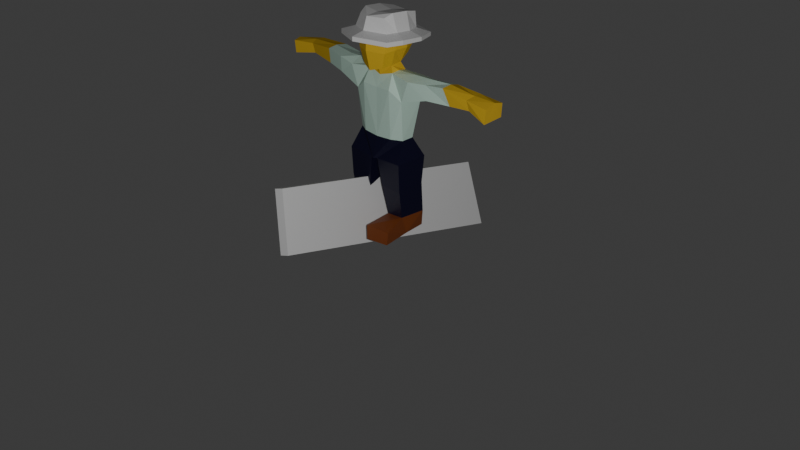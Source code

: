 # Source: architect.blend  (saved by Blender 5.2.45; exported with 4.5.12 LTS)
import bpy
from mathutils import Matrix  # noqa: F401  (used for matrix-valued properties, if any)

bpy.ops.wm.read_factory_settings(use_empty=True)
scene = bpy.context.scene
scene.name = 'Scene'

# ---- collections
col_collection = bpy.data.collections.new('Collection'); scene.collection.children.link(col_collection)

# ---- materials (node trees are filled in below, after node groups)
mat_material_001 = bpy.data.materials.new('Material.001')
mat_material_001.alpha_threshold = 0.0
mat_material_001.use_backface_culling_lightprobe_volume = False
mat_material_001.use_transparent_shadow = False
mat_material_001.diffuse_color = (0.8016, 0.5141, 0.04294, 1.0)
mat_material_001.roughness = 0.5
mat_material_001.line_color = (0.0, 0.0, 0.0, 1.0)
mat_pants = bpy.data.materials.new('pants')
mat_shoes = bpy.data.materials.new('shoes')
mat_shirt = bpy.data.materials.new('shirt')
mat_hat = bpy.data.materials.new('hat')
mat_teamcolor = bpy.data.materials.new('TeamColor')

# ---- material node trees
mat_material_001.use_nodes = True; mat_material_001.node_tree.nodes.clear()
_N = mat_material_001.node_tree.nodes; _L = mat_material_001.node_tree.links
n0 = _N.new('NodeFrame'); n0.name = 'Frame'; n0.location = (0, 0)
n0.label = 'Versioning: Use Nodes was removed'
n0.width = 150
n1 = _N.new('ShaderNodeOutputMaterial'); n1.name = 'Material Output'; n1.location = (480, 0)
n1.target = 'EEVEE'
n2 = _N.new('ShaderNodeBsdfPrincipled'); n2.name = 'Principled BSDF'; n2.location = (0, 0)
n2.inputs[0].default_value = (0.8016, 0.5141, 0.04294, 1.0)
n3 = _N.new('ShaderNodeOutputMaterial'); n3.name = 'Material Output.001'; n3.location = (450, 0)
n3.target = 'CYCLES'
n4 = _N.new('ShaderNodeBsdfDiffuse'); n4.name = 'Diffuse BSDF'; n4.location = (0, 0)
n4.inputs[0].default_value = (0.8016, 0.5141, 0.04294, 1.0)
n1.parent = n0
n2.parent = n0
n3.parent = n0
n4.parent = n0
_L.new(n2.outputs[0], n1.inputs[0])
_L.new(n4.outputs[0], n3.inputs[0])
n1.is_active_output = True
mat_pants.use_nodes = True; mat_pants.node_tree.nodes.clear()
_N = mat_pants.node_tree.nodes; _L = mat_pants.node_tree.links
n0 = _N.new('ShaderNodeBsdfPrincipled'); n0.name = 'Principled BSDF'; n0.location = (-200, 100)
n0.inputs[0].default_value = (0.001314, 0.0007667, 0.02311, 1.0)
n1 = _N.new('ShaderNodeOutputMaterial'); n1.name = 'Material Output'; n1.location = (200, 100)
_L.new(n0.outputs[0], n1.inputs[0])
n1.is_active_output = True
mat_shoes.use_nodes = True; mat_shoes.node_tree.nodes.clear()
_N = mat_shoes.node_tree.nodes; _L = mat_shoes.node_tree.links
n0 = _N.new('ShaderNodeBsdfPrincipled'); n0.name = 'Principled BSDF'; n0.location = (-200, 100)
n0.inputs[0].default_value = (0.232, 0.05722, 0.01067, 1.0)
n1 = _N.new('ShaderNodeOutputMaterial'); n1.name = 'Material Output'; n1.location = (200, 100)
_L.new(n0.outputs[0], n1.inputs[0])
n1.is_active_output = True
mat_shirt.use_nodes = True; mat_shirt.node_tree.nodes.clear()
_N = mat_shirt.node_tree.nodes; _L = mat_shirt.node_tree.links
n0 = _N.new('ShaderNodeBsdfPrincipled'); n0.name = 'Principled BSDF'; n0.location = (-200, 100)
n0.inputs[0].default_value = (0.6194, 0.8489, 0.7325, 1.0)
n1 = _N.new('ShaderNodeOutputMaterial'); n1.name = 'Material Output'; n1.location = (200, 100)
_L.new(n0.outputs[0], n1.inputs[0])
n1.is_active_output = True
mat_hat.use_nodes = True; mat_hat.node_tree.nodes.clear()
_N = mat_hat.node_tree.nodes; _L = mat_hat.node_tree.links
n0 = _N.new('ShaderNodeBsdfPrincipled'); n0.name = 'Principled BSDF'; n0.location = (-200, 100)
n1 = _N.new('ShaderNodeOutputMaterial'); n1.name = 'Material Output'; n1.location = (200, 100)
_L.new(n0.outputs[0], n1.inputs[0])
n1.is_active_output = True
mat_teamcolor.use_nodes = True; mat_teamcolor.node_tree.nodes.clear()
_N = mat_teamcolor.node_tree.nodes; _L = mat_teamcolor.node_tree.links
n0 = _N.new('ShaderNodeBsdfPrincipled'); n0.name = 'Principled BSDF'; n0.location = (-200, 100)
n1 = _N.new('ShaderNodeOutputMaterial'); n1.name = 'Material Output'; n1.location = (200, 100)
_L.new(n0.outputs[0], n1.inputs[0])
n1.is_active_output = True

# ---- world
world_world = bpy.data.worlds.new('World'); scene.world = world_world
world_world.use_nodes = True; world_world.node_tree.nodes.clear()
_N = world_world.node_tree.nodes; _L = world_world.node_tree.links
n0 = _N.new('ShaderNodeOutputWorld'); n0.name = 'World Output'; n0.location = (300, 300)
n1 = _N.new('ShaderNodeBackground'); n1.name = 'Background'; n1.location = (10, 300)
n1.inputs[0].default_value = (0.05088, 0.05088, 0.05088, 1.0)
_L.new(n1.outputs[0], n0.inputs[0])
n0.is_active_output = True
world_world.color = (0.05088, 0.05088, 0.05088)
world_world.sun_shadow_jitter_overblur = 0.0

# ---- cameras
cam_camera = bpy.data.cameras.new('Camera')
cam_camera.clip_end = 100.0
cam_camera.ortho_scale = 7.314

# ---- lights
light_light = bpy.data.lights.new('Light', 'POINT')
light_light.energy = 1000.0
light_light.shadow_soft_size = 0.1

# ---- meshes
me_cube_001 = bpy.data.meshes.new('Cube.001')
me_cube_001.from_pydata([(0.07945, 0.04168, 1.765), (0.08239, -0.292, 1.674), (0.1619, -0.3094, 2.02), (0.1096, 0.1037, 2.15), (0.1193, -0.2978, 2.157), (0.1307, 0.09732, 2.0), (-0.04271, 0.08918, 1.734), (-0.0428, -0.336, 1.637), (-0.0379, 0.1185, 2.134), (0.1296, -0.3063, 1.827), (0.1141, 0.06364, 1.851), (0.09154, -0.1822, 1.683), (0.1931, -0.2037, 2.02), (0.1437, -0.2168, 2.195), (-0.04526, -0.2237, 1.654), (0.1561, -0.1951, 1.844), (0.07947, -0.05443, 1.689), (0.1968, -0.04903, 2.012), (0.1478, -0.04354, 2.185), (0.1698, -0.05778, 1.851), (0.09467, -0.00502, 1.605), (0.103, -0.1857, 1.609), (-0.04636, -0.2046, 1.568), (0.1209, 0.07228, 1.457), (0.1298, -0.2565, 1.463), (-0.04526, -0.2495, 1.455), (0.3467, 0.02209, 1.596), (0.3432, -0.217, 1.588), (0.2722, 0.03036, 1.38), (0.2571, -0.2145, 1.367), (0.1301, 0.01274, 0.9724), (0.1298, -0.2394, 0.967), (-0.04526, -0.2495, 0.9585), (0.241, -0.05328, 0.9724), (0.2406, -0.1811, 0.967), (0.4842, 0.03881, 1.583), (0.5333, -0.1764, 1.599), (0.4969, 0.01827, 1.456), (0.54, -0.1708, 1.447), (1.012, 0.05133, 1.586), (1.002, -0.1265, 1.564), (1.034, 0.06406, 1.482), (1.014, -0.1018, 1.46), (1.256, 0.06705, 1.562), (1.26, -0.1512, 1.551), (1.239, 0.07623, 1.422), (1.237, -0.1422, 1.402), (-0.007306, 0.06008, 0.7642), (-0.00798, -0.2856, 0.7455), (0.2929, 0.05924, 0.769), (0.2923, -0.2864, 0.7591), (0.07434, 0.06581, 0.1733), (0.07003, -0.2127, 0.1585), (0.2781, 0.05889, 0.1733), (0.28, -0.2264, 0.1849), (0.07434, 0.07078, 0.0008174), (0.07002, -0.2051, -0.0002213), (0.2641, 0.06056, 0.01548), (0.2914, -0.1773, 0.009919), (0.0843, -0.5111, 0.1335), (0.3397, -0.4668, 0.1211), (0.09228, -0.5166, -0.013), (0.3297, -0.4754, -0.01061), (0.2893, 0.02815, 0.4949), (0.04385, 0.02857, 0.4925), (0.2886, -0.2708, 0.4682), (0.0432, -0.2704, 0.4657), (-0.1609, 0.04087, 1.765), (-0.168, -0.292, 1.674), (-0.04956, -0.4032, 2.032), (-0.261, -0.3094, 2.02), (-0.1794, 0.1026, 2.15), (-0.1971, -0.2978, 2.157), (-0.04402, 0.1486, 1.99), (-0.2227, 0.0964, 2.0), (-0.04641, -0.3629, 2.16), (-0.04452, 0.1188, 1.855), (-0.2146, -0.3063, 1.827), (-0.1992, 0.06282, 1.851), (-0.0425, -0.3826, 1.835), (-0.1821, -0.1822, 1.683), (-0.2922, -0.2037, 2.02), (-0.2215, -0.2168, 2.195), (-0.05215, -0.2284, 2.174), (-0.2467, -0.1951, 1.844), (-0.04505, 0.002245, 1.661), (-0.17, -0.05444, 1.689), (-0.2885, -0.04903, 2.012), (-0.2174, -0.04354, 2.185), (-0.04802, -0.05507, 2.164), (-0.2603, -0.05778, 1.851), (-0.1699, -0.01027, 1.598), (-0.2032, -0.1848, 1.61), (-0.04444, 0.006929, 1.587), (-0.2115, 0.07228, 1.457), (-0.2203, -0.2565, 1.463), (-0.04526, 0.0764, 1.452), (-0.4354, 0.02209, 1.593), (-0.4323, -0.217, 1.582), (-0.3627, 0.03036, 1.38), (-0.3531, -0.2145, 1.367), (-0.2206, 0.01274, 0.9724), (-0.2203, -0.2394, 0.967), (-0.04526, 0.0147, 0.9562), (-0.3315, -0.05328, 0.9724), (-0.3311, -0.1811, 0.967), (-0.5677, 0.04378, 1.6), (-0.6011, -0.2146, 1.618), (-0.5939, 0.03423, 1.456), (-0.6239, -0.1874, 1.453), (-1.179, 0.05578, 1.62), (-1.145, -0.1199, 1.606), (-1.184, 0.06702, 1.506), (-1.148, -0.08791, 1.498), (-1.405, 0.02368, 1.576), (-1.356, -0.1831, 1.604), (-1.413, 0.03023, 1.435), (-1.36, -0.1668, 1.469), (-0.08321, 0.06008, 0.7642), (-0.08254, -0.2856, 0.7455), (-0.04526, -0.3077, 0.7441), (-0.04526, 0.07012, 0.7585), (-0.3834, 0.05924, 0.769), (-0.3828, -0.2864, 0.7591), (-0.1649, 0.06581, 0.1733), (-0.1667, -0.2163, 0.1777), (-0.3665, 0.06069, 0.1769), (-0.3635, -0.2213, 0.1719), (-0.1649, 0.07078, 0.0008174), (-0.1605, -0.2051, -0.0002213), (-0.3648, 0.05929, 0.005123), (-0.3726, -0.1773, 0.009919), (-0.1818, -0.5095, 0.1444), (-0.4192, -0.4684, 0.1261), (-0.1828, -0.5166, -0.013), (-0.4202, -0.4754, -0.01061), (-0.3798, 0.02815, 0.4949), (-0.1344, 0.02857, 0.4925), (-0.3792, -0.2708, 0.4682), (-0.1337, -0.2704, 0.4657), (-1.175, -0.04261, 1.628), (-1.401, -0.07976, 1.609), (-0.2078, -0.102, 1.626), (-0.4322, -0.1046, 1.641), (-0.5619, -0.1123, 1.64), (1.263, -0.03968, 1.589), (1.016, -0.03209, 1.588), (0.1177, -0.1091, 1.626), (0.3484, -0.1031, 1.633), (0.5076, -0.09495, 1.634), (-0.8457, -0.1392, 1.475), (-0.8319, -0.1673, 1.634), (-0.8139, 0.04408, 1.637), (-0.8366, 0.03768, 1.47), (-0.8218, -0.07598, 1.654), (0.7854, -0.1156, 1.446), (0.7431, -0.1656, 1.621), (0.7186, 0.05897, 1.598), (0.7487, 0.0641, 1.439), (0.7435, -0.0616, 1.634), (0.179, 0.06581, 0.1733), (0.1777, 0.09367, 0.0008174), (-0.2692, 0.09367, 0.0008174), (-0.2765, 0.06581, 0.1733), (-0.04407, 0.1168, 1.955), (0.1422, -0.2888, 1.966), (0.1145, 0.07056, 1.955), (-0.04526, -0.3719, 1.974), (0.1698, -0.1951, 1.966), (0.1726, -0.05797, 1.962), (-0.2327, -0.2888, 1.966), (-0.1988, 0.06974, 1.955), (-0.2603, -0.1951, 1.966), (-0.2575, -0.05797, 1.962), (-0.04419, 0.2752, 1.917), (-0.04408, 0.277, 1.954), (0.3127, -0.2454, 1.984), (0.2667, -0.4018, 1.984), (0.2205, 0.1999, 1.954), (0.2667, -0.4018, 1.941), (0.2204, 0.198, 1.917), (-0.04617, -0.5405, 2.002), (0.3182, -0.01657, 1.971), (-0.4051, -0.2454, 1.984), (-0.359, -0.4018, 1.984), (-0.3023, 0.1986, 1.954), (-0.359, -0.4018, 1.941), (-0.3024, 0.1967, 1.917), (-0.3996, -0.01657, 1.971), (-0.04617, -0.5405, 1.958), (0.3127, -0.2454, 1.941), (0.3174, -0.01652, 1.932), (-0.4051, -0.2454, 1.941), (-0.4004, -0.01652, 1.932)], [], [(1, 9, 79, 7), (3, 5, 73, 8), (12, 13, 4, 2), (166, 10, 76, 164), (170, 167, 189, 186), (73, 5, 178, 175), (10, 0, 6, 76), (2, 4, 75, 69), (13, 83, 75, 4), (11, 1, 7, 14), (11, 15, 9, 1), (16, 19, 15, 11), (16, 11, 21, 147, 20), (18, 89, 83, 13), (166, 164, 174, 180), (17, 18, 13, 12), (5, 3, 18, 17), (173, 172, 192, 193), (3, 8, 89, 18), (0, 16, 85, 6), (0, 10, 19, 16), (20, 147, 148, 26), (85, 16, 20, 93), (11, 14, 22, 21), (96, 23, 30, 103), (93, 20, 23, 96), (21, 22, 25, 24), (27, 29, 38, 36), (21, 24, 29, 27), (29, 24, 31, 34), (23, 20, 26, 28), (34, 31, 48, 50), (24, 25, 32, 31), (23, 28, 33, 30), (28, 29, 34, 33), (156, 155, 42, 40), (26, 148, 149, 35), (28, 26, 35, 37), (29, 28, 37, 38), (39, 146, 145, 43), (157, 159, 146, 39), (158, 157, 39, 41), (155, 158, 41, 42), (43, 145, 44, 46, 45), (41, 39, 43, 45), (42, 41, 45, 46), (40, 42, 46, 44), (47, 48, 120, 121), (64, 63, 53, 160, 51), (103, 30, 47, 121), (31, 32, 120, 48), (30, 33, 49, 47), (33, 34, 50, 49), (51, 160, 161, 55), (63, 65, 54, 53), (66, 64, 51, 52), (65, 66, 52, 54), (56, 55, 161, 57, 58), (53, 54, 58, 57), (58, 54, 60, 62), (52, 51, 55, 56), (60, 59, 61, 62), (56, 58, 62, 61), (52, 56, 61, 59), (54, 52, 59, 60), (50, 48, 66, 65), (48, 47, 64, 66), (49, 50, 65, 63), (47, 49, 63, 64), (68, 7, 79, 77), (71, 8, 73, 74), (81, 70, 72, 82), (171, 164, 76, 78), (12, 2, 177, 176), (165, 168, 190, 179), (78, 76, 6, 67), (70, 69, 75, 72), (82, 72, 75, 83), (80, 14, 7, 68), (80, 68, 77, 84), (86, 80, 84, 90), (86, 91, 142, 92, 80), (88, 82, 83, 89), (17, 12, 176, 182), (87, 81, 82, 88), (74, 87, 88, 71), (171, 173, 193, 187), (71, 88, 89, 8), (67, 6, 85, 86), (67, 86, 90, 78), (91, 97, 143, 142), (85, 93, 91, 86), (80, 92, 22, 14), (96, 103, 101, 94), (93, 96, 94, 91), (92, 95, 25, 22), (98, 107, 109, 100), (92, 98, 100, 95), (100, 105, 102, 95), (94, 99, 97, 91), (105, 123, 119, 102), (95, 102, 32, 25), (94, 101, 104, 99), (99, 104, 105, 100), (151, 111, 113, 150), (97, 106, 144, 143), (99, 108, 106, 97), (100, 109, 108, 99), (110, 114, 141, 140), (152, 110, 140, 154), (153, 112, 110, 152), (150, 113, 112, 153), (114, 116, 117, 115, 141), (112, 116, 114, 110), (113, 117, 116, 112), (111, 115, 117, 113), (118, 121, 120, 119), (137, 124, 163, 126, 136), (103, 121, 118, 101), (102, 119, 120, 32), (101, 118, 122, 104), (104, 122, 123, 105), (124, 128, 162, 163), (136, 126, 127, 138), (139, 125, 124, 137), (138, 127, 125, 139), (129, 131, 130, 162, 128), (126, 130, 131, 127), (131, 135, 133, 127), (125, 129, 128, 124), (133, 135, 134, 132), (129, 134, 135, 131), (125, 132, 134, 129), (127, 133, 132, 125), (123, 138, 139, 119), (119, 139, 137, 118), (122, 136, 138, 123), (118, 137, 136, 122), (142, 143, 98, 92), (143, 144, 107, 98), (154, 140, 111, 151), (140, 141, 115, 111), (148, 147, 21, 27), (159, 149, 36, 156), (149, 148, 27, 36), (145, 146, 40, 44), (144, 154, 151, 107), (109, 150, 153, 108), (108, 153, 152, 106), (106, 152, 154, 144), (107, 151, 150, 109), (146, 159, 156, 40), (38, 37, 158, 155), (37, 35, 157, 158), (35, 149, 159, 157), (36, 38, 155, 156), (161, 160, 53, 57), (163, 162, 130, 126), (78, 90, 173, 171), (90, 84, 172, 173), (77, 79, 167, 170), (84, 77, 170, 172), (74, 73, 175, 185), (10, 166, 169, 19), (19, 169, 168, 15), (9, 165, 167, 79), (15, 168, 165, 9), (167, 165, 179, 189), (190, 176, 177, 179), (179, 177, 181, 189), (191, 182, 176, 190), (180, 178, 182, 191), (192, 186, 184, 183), (186, 189, 181, 184), (193, 192, 183, 188), (187, 193, 188, 185), (185, 175, 174, 187), (178, 180, 174, 175), (172, 170, 186, 192), (69, 70, 184, 181), (164, 171, 187, 174), (5, 17, 182, 178), (169, 166, 180, 191), (81, 87, 188, 183), (2, 69, 181, 177), (87, 74, 185, 188), (168, 169, 191, 190), (70, 81, 183, 184)])
me_cube_001.polygons.foreach_set('material_index', [0, 4, 4, 0, 4, 4, 0, 4, 4, 0, 0, 0, 0, 4, 4, 4, 4, 4, 4, 0, 0, 3, 0, 0, 3, 3, 3, 3, 3, 3, 3, 1, 3, 3, 3, 0, 3, 3, 3, 0, 0, 0, 0, 0, 0, 0, 0, 1, 1, 1, 1, 1, 1, 2, 1, 1, 1, 2, 2, 2, 2, 2, 2, 2, 2, 1, 1, 1, 1, 0, 4, 4, 0, 4, 4, 0, 4, 4, 0, 0, 0, 0, 4, 4, 4, 4, 4, 4, 0, 0, 3, 0, 0, 3, 3, 3, 3, 3, 3, 3, 1, 3, 3, 3, 0, 3, 3, 3, 0, 0, 0, 0, 0, 0, 0, 0, 1, 1, 1, 1, 1, 1, 2, 1, 1, 1, 2, 2, 2, 2, 2, 2, 2, 2, 1, 1, 1, 1, 3, 3, 0, 0, 3, 3, 3, 0, 3, 3, 3, 3, 3, 0, 3, 3, 3, 3, 2, 2, 0, 0, 0, 0, 4, 0, 0, 0, 0, 4, 4, 4, 4, 4, 4, 4, 4, 4, 4, 4, 4, 4, 4, 4, 4, 4, 4, 4, 4, 4])
me_cube_001.materials.append(mat_material_001)
me_cube_001.materials.append(mat_pants)
me_cube_001.materials.append(mat_shoes)
me_cube_001.materials.append(mat_shirt)
me_cube_001.materials.append(mat_hat)
me_cube_001.use_remesh_preserve_volume = False
me_cube_001.use_remesh_preserve_attributes = False
me_cube_001.use_mirror_vertex_groups = False
me_cube_001.update()
me_cube = bpy.data.meshes.new('Cube')
me_cube.from_pydata([(-0.3187, -0.08567, 0.3275), (0.2409, 0.1222, 0.4018), (-0.2349, -0.04795, -0.3926), (0.3054, 0.1541, -0.3679), (-0.3243, -0.155, 0.3476), (0.2353, 0.05289, 0.4219), (-0.222, -0.1213, -0.3815), (0.3183, 0.08073, -0.3568)], [], [(0, 1, 3, 2), (2, 3, 7, 6), (6, 7, 5, 4), (4, 5, 1, 0), (2, 6, 4, 0), (7, 3, 1, 5)])
_uv = me_cube.uv_layers.new(name='UVMap')
_uv.uv.foreach_set('vector', [0.375, 0.0, 0.625, 0.0, 0.625, 0.25, 0.375, 0.25, 0.375, 0.25, 0.625, 0.25, 0.625, 0.5, 0.375, 0.5, 0.375, 0.5, 0.625, 0.5, 0.625, 0.75, 0.375, 0.75, 0.375, 0.75, 0.625, 0.75, 0.625, 1.0, 0.375, 1.0, 0.125, 0.5, 0.375, 0.5, 0.375, 0.75, 0.125, 0.75, 0.625, 0.5, 0.875, 0.5, 0.875, 0.75, 0.625, 0.75])
me_cube.materials.append(mat_teamcolor)
me_cube.update()
arm_armature = bpy.data.armatures.new('Armature')  # bones are not reproduced

# ---- objects
ob_light = bpy.data.objects.new('Light', light_light)
ob_camera = bpy.data.objects.new('Camera', cam_camera)
ob_cube_001 = bpy.data.objects.new('Cube.001', me_cube_001)
ob_cube = bpy.data.objects.new('Cube', me_cube)
ob_armature = bpy.data.objects.new('Armature', arm_armature)

# ---- transforms, parenting, visibility, modifiers, constraints
ob_light.location = (5.699, -5.027, 3.723)
ob_light.rotation_euler = (0.6503, 0.05522, 1.866)
ob_light.lock_rotations_4d = False
ob_light.empty_display_type = 'ARROWS'
ob_light.color = (0.0, 0.0, 0.0, 0.0)
ob_light.lineart.crease_threshold = 0.0
ob_camera.location = (7.359, -6.926, 4.958)
ob_camera.rotation_euler = (1.109, 0.0, 0.8149)
ob_camera.lock_rotations_4d = False
ob_camera.empty_display_type = 'ARROWS'
ob_camera.color = (0.0, 0.0, 0.0, 0.0)
ob_camera.display_type = 'WIRE'
ob_camera.lineart.crease_threshold = 0.0
ob_cube_001.parent = ob_armature
ob_cube_001.location = (0.0, 0.0, 0.0)
ob_cube_001.lock_rotations_4d = False
ob_cube_001.empty_display_type = 'ARROWS'
ob_cube_001.lineart.crease_threshold = 0.0
_vg = ob_cube_001.vertex_groups.new(name='Bone')
for _i, _w in zip([30, 31, 32, 47, 48, 101, 102, 103, 118, 119, 120, 121], [0.07676, 0.126, 0.6411, 0.07316, 0.09531, 0.07674, 0.1256, 0.8713, 0.07317, 0.0953, 0.1433, 0.09639]): _vg.add([_i], _w, 'REPLACE')
_vg = ob_cube_001.vertex_groups.new(name='Bone.001')
for _i, _w in zip([14, 22, 23, 24, 25, 29, 93, 94, 95, 96, 100], [0.03862, 0.1343, 0.1091, 0.1297, 0.6013, 0.0102, 0.05051, 0.1089, 0.1302, 0.6955, 0.0073]): _vg.add([_i], _w, 'REPLACE')
_vg = ob_cube_001.vertex_groups.new(name='Bone.002')
for _i, _w in zip([0, 1, 2, 3, 4, 5, 6, 7, 8, 9, 10, 11, 12, 13, 14, 15, 16, 17, 18, 19, 20, 21, 22, 24, 25, 67, 68, 69, 70, 71, 72, 73, 74, 75, 76, 77, 78, 79, 80, 81, 82, 83, 84, 85, 86, 87, 88, 89, 90, 91, 92, 93, 95, 96, 142, 147, 164, 165, 166, 167, 168, 169, 170, 171, 172, 173, 174, 175, 176, 177, 178, 179, 180, 181, 182, 183, 184, 185, 186, 187, 188, 189, 190, 191, 192, 193], [0.9473, 0.8516, 0.9885, 0.9976, 0.9935, 0.9947, 0.9713, 0.864, 0.9984, 0.9397, 0.9752, 0.71, 0.9901, 0.9957, 0.7846, 0.9346, 0.7972, 0.9929, 0.9975, 0.9597, 0.1162, 0.1753, 0.6175, 0.0438, 0.09529, 0.9493, 0.8513, 0.9888, 0.9885, 0.9976, 0.9935, 0.9963, 0.9948, 0.9946, 0.9869, 0.9396, 0.976, 0.9493, 0.7106, 0.9901, 0.9957, 0.9974, 0.9346, 0.9422, 0.7992, 0.993, 0.9975, 0.9987, 0.9595, 0.1066, 0.1737, 0.8252, 0.0424, 0.0607, 0.1439, 0.1704, 0.9911, 0.9718, 0.987, 0.975, 0.9724, 0.9804, 0.9722, 0.9874, 0.9723, 0.9805, 0.9935, 0.9943, 0.9852, 0.9837, 0.9921, 0.9808, 0.991, 0.9848, 0.9893, 0.985, 0.9839, 0.9922, 0.981, 0.9911, 0.9896, 0.9822, 0.9817, 0.987, 0.9816, 0.9873]): _vg.add([_i], _w, 'REPLACE')
_vg = ob_cube_001.vertex_groups.new(name='Bone.001_L')
for _i, _w in zip([0, 1, 7, 9, 11, 14, 15, 16, 19, 20, 21, 22, 23, 24, 25, 26, 27, 28, 29, 31, 37, 38, 93, 95, 96, 147, 148], [0.03771, 0.1045, 0.0523, 0.03439, 0.2414, 0.07812, 0.05225, 0.1834, 0.01809, 0.8319, 0.7264, 0.1139, 0.794, 0.7244, 0.1245, 0.1002, 0.1251, 0.779, 0.752, 0.01511, 0.02678, 0.003293, 0.05519, 0.006354, 0.1023, 0.7388, 0.07341]): _vg.add([_i], _w, 'REPLACE')
_vg = ob_cube_001.vertex_groups.new(name='Bone.001_L.001')
for _i, _w in zip([11, 20, 21, 23, 24, 26, 27, 28, 29, 35, 36, 37, 38, 39, 147, 148, 149, 155, 156, 157, 158, 159], [0.0001623, 0.01778, 0.05642, 0.02452, 0.02937, 0.8812, 0.8423, 0.1242, 0.1167, 0.975, 0.9551, 0.9269, 0.9227, 0.001934, 0.0748, 0.9055, 0.9501, 0.07141, 0.7038, 0.7105, 0.1627, 0.2205]): _vg.add([_i], _w, 'REPLACE')
_vg = ob_cube_001.vertex_groups.new(name='Bone.001_L.002')
for _i, _w in zip([36, 37, 38, 39, 40, 41, 42, 43, 44, 45, 46, 146, 149, 155, 156, 157, 158, 159], [0.0107, 0.007876, 0.04146, 0.8013, 0.9619, 0.2969, 0.9497, 0.0254, 0.003002, 0.02446, 0.05197, 0.945, 0.0288, 0.9235, 0.2945, 0.2784, 0.8051, 0.776]): _vg.add([_i], _w, 'REPLACE')
_vg = ob_cube_001.vertex_groups.new(name='Bone.001_L.003')
for _i, _w in zip([39, 41, 42, 43, 44, 45, 46, 145, 146, 158], [0.1503, 0.6515, 0.02789, 0.4933, 0.4869, 0.5079, 0.4762, 0.4907, 0.02142, 0.004867]): _vg.add([_i], _w, 'REPLACE')
_vg = ob_cube_001.vertex_groups.new(name='Bone.001_L.004')
for _i, _w in zip([41, 43, 44, 45, 46, 145], [0.03326, 0.4679, 0.4862, 0.4539, 0.4719, 0.4881]): _vg.add([_i], _w, 'REPLACE')
_vg = ob_cube_001.vertex_groups.new(name='Bone.001_R')
for _i, _w in zip([7, 14, 22, 24, 25, 67, 68, 77, 80, 84, 85, 86, 90, 91, 92, 93, 94, 95, 96, 97, 98, 99, 100, 102, 108, 109, 142, 143], [0.0457, 0.07487, 0.1068, 0.005346, 0.1227, 0.03487, 0.1018, 0.03276, 0.2368, 0.05146, 0.003075, 0.1835, 0.0186, 0.8551, 0.7188, 0.06284, 0.7969, 0.7234, 0.1035, 0.1018, 0.1266, 0.7797, 0.7533, 0.01463, 0.03751, 0.0209, 0.7692, 0.08344]): _vg.add([_i], _w, 'REPLACE')
_vg = ob_cube_001.vertex_groups.new(name='Bone.001_R.001')
for _i, _w in zip([80, 92, 94, 95, 97, 98, 99, 100, 106, 107, 108, 109, 111, 142, 143, 144, 150, 151, 152, 153, 154], [0.003524, 0.06775, 0.0291, 0.02979, 0.8772, 0.8388, 0.1246, 0.1183, 0.9541, 0.9418, 0.9028, 0.8957, 0.0008591, 0.07301, 0.8941, 0.9514, 0.07784, 0.7231, 0.4729, 0.0859, 0.5289]): _vg.add([_i], _w, 'REPLACE')
_vg = ob_cube_001.vertex_groups.new(name='Bone.001_R.002')
for _i, _w in zip([106, 107, 108, 109, 144, 150, 151, 152, 153, 154], [0.02651, 0.01161, 0.0428, 0.06093, 0.005906, 0.8963, 0.2436, 0.5052, 0.8798, 0.4516]): _vg.add([_i], _w, 'REPLACE')
_vg = ob_cube_001.vertex_groups.new(name='Bone.001_R.003')
for _i, _w in zip([110, 111, 112, 113, 114, 115, 116, 117, 140, 141, 151, 153], [0.9181, 0.9276, 0.9257, 0.9921, 0.3361, 0.08365, 0.3394, 0.08069, 0.9273, 0.1447, 0.01097, 0.01154]): _vg.add([_i], _w, 'REPLACE')
_vg = ob_cube_001.vertex_groups.new(name='Bone.001_R.004')
for _i, _w in zip([114, 116, 141], [0.2788, 0.2905, 0.07684]): _vg.add([_i], _w, 'REPLACE')
_vg = ob_cube_001.vertex_groups.new(name='Bone.001_R.005')
for _i, _w in zip([110, 111, 112, 114, 115, 116, 117, 140, 141], [0.003538, 0.01301, 0.006704, 0.3831, 0.9055, 0.3688, 0.8971, 0.03507, 0.7766]): _vg.add([_i], _w, 'REPLACE')
_vg = ob_cube_001.vertex_groups.new(name='Bone.003')
for _i, _w in zip([47, 48, 118, 119, 120, 121], [0.002787, 0.05178, 0.002795, 0.05178, 0.08635, 0.05679]): _vg.add([_i], _w, 'REPLACE')
_vg = ob_cube_001.vertex_groups.new(name='Bone.003_L')
for _i, _w in zip([28, 29, 30, 31, 32, 33, 34, 47, 48, 49, 50, 64, 66, 102, 103, 118, 119, 120, 121], [0.01931, 0.0457, 0.8178, 0.6419, 0.1274, 0.5102, 0.4964, 0.5786, 0.4532, 0.09745, 0.12, 0.04221, 0.05522, 0.01218, 0.05322, 0.1631, 0.1827, 0.2968, 0.355]): _vg.add([_i], _w, 'REPLACE')
_vg = ob_cube_001.vertex_groups.new(name='Bone.003_L.001')
for _i, _w in zip([28, 29, 30, 31, 32, 33, 34, 47, 48, 49, 50, 51, 63, 64, 65, 66, 118, 120, 121], [0.002303, 0.003908, 0.07372, 0.1354, 0.0002546, 0.4618, 0.4522, 0.108, 0.07308, 0.7888, 0.7018, 0.05349, 0.104, 0.7582, 0.08912, 0.1047, 0.003009, 0.0259, 0.05826]): _vg.add([_i], _w, 'REPLACE')
_vg = ob_cube_001.vertex_groups.new(name='Bone.003_L.002')
for _i, _w in zip([48, 49, 50, 51, 52, 53, 54, 55, 56, 57, 58, 63, 64, 65, 66, 120, 160, 161], [0.07562, 0.08914, 0.1189, 0.8112, 0.0738, 0.86, 0.07354, 0.5149, 0.02517, 0.514, 0.03529, 0.87, 0.156, 0.7819, 0.6967, 0.03452, 0.89, 0.5341]): _vg.add([_i], _w, 'REPLACE')
_vg = ob_cube_001.vertex_groups.new(name='Bone.003_L.003')
for _i, _w in zip([51, 52, 53, 54, 55, 56, 57, 58, 59, 60, 61, 62, 65, 66, 160, 161], [0.1305, 0.9144, 0.1295, 0.9195, 0.4765, 0.9603, 0.4834, 0.9564, 0.9913, 0.9894, 0.9954, 0.9932, 0.09965, 0.09882, 0.08917, 0.4608]): _vg.add([_i], _w, 'REPLACE')
_vg = ob_cube_001.vertex_groups.new(name='Bone.003_R')
for _i, _w in zip([31, 32, 47, 48, 99, 100, 101, 102, 103, 104, 105, 118, 119, 120, 121, 122, 123, 137, 139], [0.01243, 0.1276, 0.163, 0.1827, 0.01847, 0.04342, 0.818, 0.6429, 0.05323, 0.5104, 0.4965, 0.5785, 0.4533, 0.2968, 0.355, 0.09869, 0.1206, 0.04073, 0.05567]): _vg.add([_i], _w, 'REPLACE')
_vg = ob_cube_001.vertex_groups.new(name='Bone.003_R.001')
for _i, _w in zip([32, 47, 99, 100, 101, 102, 104, 105, 118, 119, 120, 121, 122, 123, 124, 136, 137, 138, 139, 163], [0.000121, 0.00311, 0.001662, 0.003349, 0.07351, 0.1349, 0.4608, 0.4513, 0.1082, 0.07312, 0.02595, 0.05839, 0.7862, 0.7003, 0.05245, 0.1047, 0.7623, 0.08996, 0.1058, 0.00356]): _vg.add([_i], _w, 'REPLACE')
_vg = ob_cube_001.vertex_groups.new(name='Bone.003_R.002')
for _i, _w in zip([119, 120, 122, 123, 124, 125, 126, 127, 128, 129, 130, 131, 136, 137, 138, 139, 162, 163], [0.07485, 0.03365, 0.09019, 0.1196, 0.8092, 0.08672, 0.8665, 0.0616, 0.513, 0.02475, 0.5065, 0.02855, 0.8697, 0.1527, 0.7843, 0.6883, 0.5219, 0.8442]): _vg.add([_i], _w, 'REPLACE')
_vg = ob_cube_001.vertex_groups.new(name='Bone.003_R.003')
for _i, _w in zip([124, 125, 126, 127, 128, 129, 130, 131, 132, 133, 134, 135, 138, 139, 162, 163], [0.134, 0.8987, 0.1226, 0.9328, 0.4785, 0.9605, 0.4907, 0.9599, 0.9903, 0.9914, 0.9956, 0.9941, 0.09627, 0.1053, 0.4736, 0.1267]): _vg.add([_i], _w, 'REPLACE')
_m = ob_cube_001.modifiers.new('Armature', 'ARMATURE')
_m.object = ob_armature
ob_cube.parent = ob_armature
ob_cube.matrix_parent_inverse = Matrix(((-0.1747, 0.05387, 0.9831, -1.714), (-0.1185, -0.9924, 0.03333, -0.5112), (0.9775, -0.1106, 0.1798, 0.9956), (0.0, 0.0, -0.0, 1.0)))
ob_cube.location = (-1.167, -0.1892, 1.431)
ob_cube.rotation_euler = (-1.408, -0.2966, 2.772)
ob_cube.scale = (1.149, 1.067, 3.063)
ob_armature.location = (0.0, 0.0, 0.0)

# ---- collection membership
col_collection.objects.link(ob_light)
col_collection.objects.link(ob_camera)
col_collection.objects.link(ob_cube_001)
col_collection.objects.link(ob_cube)
col_collection.objects.link(ob_armature)

# ---- scene / render settings (as saved in the file)
scene.camera = ob_camera
scene.frame_start = 1; scene.frame_end = 25; scene.frame_set(1)
scene.render.engine = 'BLENDER_EEVEE_NEXT'
scene.render.bake_bias = 0.0
scene.render.bake_samples = 0
scene.eevee.fast_gi_thickness_far = 0.0
bpy.context.view_layer.update()
